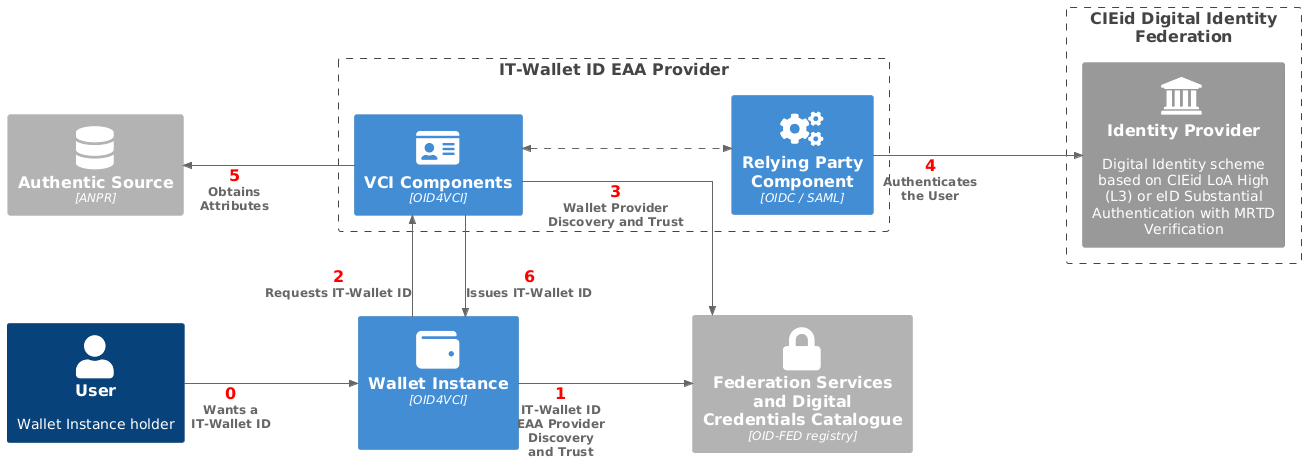

The diagram above was rendered by PlantUML. Its source (embedded in the PNG):
@startuml
!include <C4/C4_Container>

HIDE_STEREOTYPE()
LAYOUT_LEFT_RIGHT()

skinparam linetype ortho
skinparam nodesep 100
skinparam ranksep 170

' Define SPRITES
!include <tupadr3/common>
!include <tupadr3/font-awesome-5/certificate>
!include <tupadr3/font-awesome-5/database>
!include <tupadr3/font-awesome-5/lock>
!include <tupadr3/font-awesome-5/users>
!include <tupadr3/font-awesome-5/cogs>
!include <tupadr3/font-awesome-5/server>
!include <tupadr3/font-awesome-5/key>
!include <tupadr3/font-awesome-5/user>
!include <tupadr3/font-awesome-5/id_card>
!include <tupadr3/font-awesome-5/exchange_alt>
!include <tupadr3/font-awesome-5/desktop>
!include <tupadr3/font-awesome-5/wallet>
!include <tupadr3/font-awesome/institution>

AddRelTag("async", $textColor=$ARROW_FONT_COLOR, $lineColor=$ARROW_COLOR, $lineStyle=DashedLine())

Person(user, "User", "Wallet Instance holder")
Container(wi, "Wallet Instance", "OID4VCI", " ", $sprite="wallet")
Boundary(eaaProvider, "IT-Wallet ID EAA Provider") {
    Container(vci, "VCI Components", "OID4VCI", "",$sprite="id_card")
    Container(rp, "Relying Party Component", "OIDC / SAML", "",$sprite="cogs")
}
Boundary(IdentityProvider, "CIEid Digital Identity\n Federation") {
    System_Ext(idp, "Identity Provider", "Digital Identity scheme based on CIEid LoA High (L3) or eID Substantial Authentication with MRTD Verification", $sprite="institution")
}
Container_Ext(as, "Authentic Source", "ANPR", "",$sprite="database")
Container_Ext(ta, "Federation Services and Digital Credentials Catalogue", "OID-FED registry", "",$sprite="lock")

Rel(user,wi,"<size:16><color red><b>0</b></color></size>\nWants a \nIT-Wallet ID","")
Rel(wi,ta,"<size:16><color red><b>1</b></color></size>\nIT-Wallet ID \nEAA Provider \nDiscovery\nand Trust","")
Rel(wi,vci,"<size:16><color red><b>2</b></color></size>\nRequests IT-Wallet ID","")
Rel(vci,ta,"<size:16><color red><b>3</b></color></size>\nWallet Provider \nDiscovery and Trust","")
Rel(rp,idp,"<size:16><color red><b>4</b></color></size>\nAuthenticates\nthe User","")
Rel_U(vci,as,"<size:16><color red><b>5</b></color></size>\nObtains\nAttributes","")
BiRel(vci,rp,"","",$tags="async")
Rel(vci,wi,"<size:16><color red><b>6</b></color></size>\nIssues IT-Wallet ID","")
@enduml